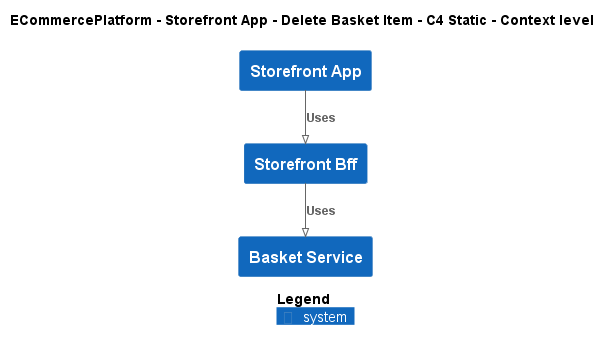

The diagram above was rendered by PlantUML. Its source (embedded in the PNG):
@startuml
!pragma layout smetana
!include ..\..\..\..\..\.c4s\C4_Context.puml

AddElementTag("c4interflow:lifecycle:new", $bgColor=green, $fontColor=#ffffff, $borderColor=green, $shadowing="False")
AddElementTag("c4interflow:lifecycle:changed", $bgColor=orange, $fontColor=#ffffff, $borderColor=orange, $shadowing="False")
AddElementTag("c4interflow:lifecycle:removed", $bgColor=red, $fontColor=#ffffff, $borderColor=red, $shadowing="False")

AddRelTag("c4interflow:lifecycle:new", $textColor=green, $lineColor=green)
AddRelTag("c4interflow:lifecycle:changed", $textColor=orange, $lineColor=orange)
AddRelTag("c4interflow:lifecycle:removed", $textColor=red, $lineColor=red)

SHOW_PERSON_PORTRAIT()
LAYOUT_TOP_DOWN()

skinparam linetype polyline

title ECommercePlatform - Storefront App - Delete Basket Item - C4 Static - Context level

System(ECommercePlatform.SoftwareSystems.StorefrontApp, "Storefront App", "")
System(ECommercePlatform.SoftwareSystems.StorefrontBff, "Storefront Bff", "")
System(ECommercePlatform.SoftwareSystems.BasketService, "Basket Service", "")

Rel(ECommercePlatform.SoftwareSystems.StorefrontApp, ECommercePlatform.SoftwareSystems.StorefrontBff, "Uses")
Rel(ECommercePlatform.SoftwareSystems.StorefrontBff, ECommercePlatform.SoftwareSystems.BasketService, "Uses")


SHOW_LEGEND()
@enduml